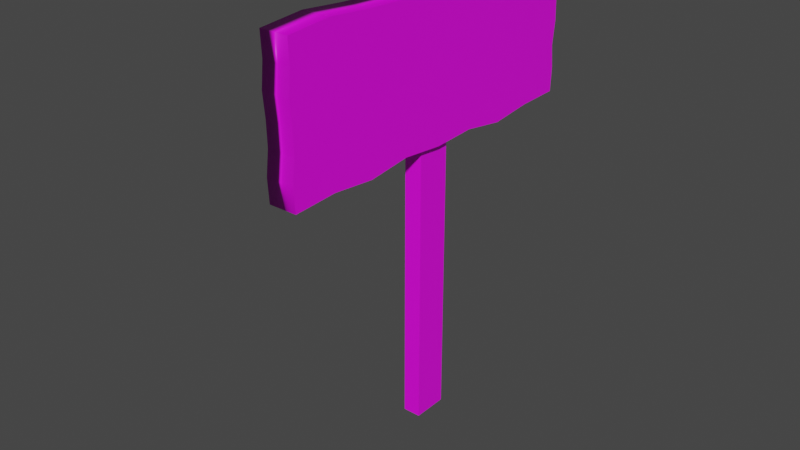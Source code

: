 # Source: wood_sign_1.blend  (saved by Blender 2.80.75; exported with 4.5.12 LTS)
import bpy
from mathutils import Matrix  # noqa: F401  (used for matrix-valued properties, if any)

bpy.ops.wm.read_factory_settings(use_empty=True)
scene = bpy.context.scene
scene.name = 'Scene'

# ---- collections
col_collection = bpy.data.collections.new('Collection'); scene.collection.children.link(col_collection)

# ---- images (referenced by path relative to the original .blend; pixels are not part of the script)
import os
ASSET_DIR = os.environ.get("B2B_ASSET_DIR", "")  # directory of the original .blend (textures are referenced by path, not embedded)
HERE = os.path.dirname(os.path.abspath(__file__))  # packed textures are extracted next to this script under _unpacked/

def load_image(name, relpath, width, height, colorspace="sRGB"):
    """Load a texture the original file referenced (path relative to the .blend, or extracted next to this script)."""
    p = next((c for c in (os.path.join(HERE, relpath), os.path.join(ASSET_DIR, relpath)) if relpath and os.path.exists(c)), "")
    if p:
        img = bpy.data.images.load(p, check_existing=True)
        img.name = name
    else:  # same state as the original file: an image datablock whose file is absent (Cycles renders it pink)
        img = bpy.data.images.new(name, width, height)
        img.source = "FILE"
        img.filepath = "//" + (relpath or name)
    img.colorspace_settings.name = colorspace
    return img
img_dark_wood_jpg = load_image('dark_wood.jpg', 'dark_wood.jpg', 1024, 1024, 'sRGB')

# ---- materials (node trees are filled in below, after node groups)
mat_wood = bpy.data.materials.new('Wood')
mat_wood.use_transparent_shadow = False
mat_luthtext = bpy.data.materials.new('LuthText')
mat_luthtext.use_transparent_shadow = False

# ---- material node trees
mat_wood.use_nodes = True; mat_wood.node_tree.nodes.clear()
_N = mat_wood.node_tree.nodes; _L = mat_wood.node_tree.links
n0 = _N.new('ShaderNodeOutputMaterial'); n0.name = 'Material Output'; n0.location = (300, 300)
n1 = _N.new('ShaderNodeBsdfPrincipled'); n1.name = 'Principled BSDF'; n1.location = (10, 300)
n1.distribution = 'GGX'
n1.subsurface_method = 'BURLEY'
n1.inputs[3].default_value = 1.45
n1.inputs[27].default_value = (0.0, 0.0, 0.0, 1.0)
n1.inputs[28].default_value = 1.0
n2 = _N.new('ShaderNodeTexImage'); n2.name = 'Image Texture'; n2.location = (-280, 270)
n2.image = img_dark_wood_jpg
_L.new(n1.outputs[0], n0.inputs[0])
_L.new(n2.outputs[0], n1.inputs[0])
n0.is_active_output = True
mat_luthtext.use_nodes = True; mat_luthtext.node_tree.nodes.clear()
_N = mat_luthtext.node_tree.nodes; _L = mat_luthtext.node_tree.links
n0 = _N.new('ShaderNodeOutputMaterial'); n0.name = 'Material Output'; n0.location = (300, 300)
n1 = _N.new('ShaderNodeBsdfPrincipled'); n1.name = 'Principled BSDF'; n1.location = (10, 300)
n1.distribution = 'GGX'
n1.subsurface_method = 'BURLEY'
n1.inputs[0].default_value = (0.007775, 0.007775, 0.007775, 1.0)
n1.inputs[3].default_value = 1.45
n1.inputs[27].default_value = (0.0, 0.0, 0.0, 1.0)
n1.inputs[28].default_value = 1.0
_L.new(n1.outputs[0], n0.inputs[0])
n0.is_active_output = True

# ---- world
world_world = bpy.data.worlds.new('World'); scene.world = world_world
world_world.use_nodes = True; world_world.node_tree.nodes.clear()
_N = world_world.node_tree.nodes; _L = world_world.node_tree.links
n0 = _N.new('ShaderNodeOutputWorld'); n0.name = 'World Output'; n0.location = (300, 300)
n1 = _N.new('ShaderNodeBackground'); n1.name = 'Background'; n1.location = (10, 300)
n1.inputs[0].default_value = (0.05088, 0.05088, 0.05088, 1.0)
_L.new(n1.outputs[0], n0.inputs[0])
n0.is_active_output = True
world_world.color = (0.05088, 0.05088, 0.05088)
world_world.use_sun_shadow = False
world_world.sun_shadow_jitter_overblur = 0.0

# ---- meshes
me_cube = bpy.data.meshes.new('Cube')
me_cube.from_pydata([(1.0, 1.0, 1.0), (1.0, 1.0, -1.0), (1.0, -1.0, 1.0), (1.0, -1.0, -1.0), (-1.0, 1.0, 1.0), (-1.0, 1.0, -1.0), (-1.0, -1.0, 1.0), (-1.0, -1.0, -1.0)], [], [(0, 4, 6, 2), (3, 2, 6, 7), (7, 6, 4, 5), (5, 1, 3, 7), (1, 0, 2, 3), (5, 4, 0, 1)])
_uv = me_cube.uv_layers.new(name='UVMap')
_uv.uv.foreach_set('vector', [0.375, 0.0, 0.625, 0.0, 0.625, 0.25, 0.375, 0.25, 0.372, 0.558, 0.2947, 0.558, 0.2947, 0.442, 0.372, 0.442, 0.3088, 0.4231, 0.3088, 0.5769, 0.358, 0.5769, 0.358, 0.4231, 0.375, 0.75, 0.625, 0.75, 0.625, 1.0, 0.375, 1.0, 0.3502, 0.5252, 0.3165, 0.5252, 0.3165, 0.4748, 0.3502, 0.4748, 0.7186, 0.5936, 0.7814, 0.5936, 0.7814, 0.6564, 0.7186, 0.6564])
me_cube.materials.append(mat_wood)
me_cube.use_remesh_preserve_volume = False
me_cube.use_remesh_preserve_attributes = False
me_cube.use_mirror_vertex_groups = False
me_cube.update()
me_cube_001 = bpy.data.meshes.new('Cube.001')
me_cube_001.from_pydata([(-1.0, -1.0, -1.0), (-1.0, -1.0, 1.0), (-1.0, 1.0, -1.0), (-1.0, 1.0, 1.0), (1.0, -1.0, -1.0), (1.0, -1.0, 1.0), (1.0, 1.0, -1.0), (1.0, 1.0, 1.0), (-1.0, 0.75, -1.014), (-1.0, 0.5, -1.08), (-1.0, 0.25, -0.9855), (-1.0, 0.0, -1.015), (-1.0, -0.25, -0.9564), (-1.0, -0.5, -1.028), (-1.0, -0.75, -0.967), (-1.0, -0.75, 1.052), (-1.0, -0.5, 1.0), (-1.0, -0.25, 0.9711), (-1.0, 0.0, 1.025), (-1.0, 0.25, 0.9937), (-1.0, 0.5, 0.9424), (-1.0, 0.75, 1.051), (1.0, -0.75, -0.967), (1.0, -0.5, -1.028), (1.0, -0.25, -0.9564), (1.0, 0.0, -1.015), (1.0, 0.25, -0.9855), (1.0, 0.5, -1.08), (1.0, 0.75, -1.014), (1.0, 0.75, 1.051), (1.0, 0.5, 0.9424), (1.0, 0.25, 0.9937), (1.0, 0.0, 1.025), (1.0, -0.25, 0.9711), (1.0, -0.5, 1.0), (1.0, -0.75, 1.052), (-1.0, -1.008, -0.6667), (-1.0, -0.9917, -0.3333), (-1.0, -0.995, 2.98e-08), (-1.0, -1.007, 0.3333), (-1.0, -0.9934, 0.6667), (-1.0, 0.988, 0.6667), (-1.0, 1.005, 0.3333), (-1.0, 1.01, -2.98e-08), (-1.0, 0.9926, -0.3333), (-1.0, 1.007, -0.6667), (1.0, 0.988, 0.6667), (1.0, 1.005, 0.3333), (1.0, 1.01, -2.98e-08), (1.0, 0.9926, -0.3333), (1.0, 1.007, -0.6667), (1.0, -0.9934, 0.6667), (1.0, -1.007, 0.3333), (1.0, -0.995, -2.98e-08), (1.0, -0.9917, -0.3333), (1.0, -1.008, -0.6667), (1.0, 0.75, 0.7069), (1.0, 0.75, 0.3627), (1.0, 0.75, 0.01853), (1.0, 0.75, -0.3256), (1.0, 0.75, -0.6698), (1.0, 0.5, 0.6053), (1.0, 0.5, 0.2682), (1.0, 0.5, -0.06898), (1.0, 0.5, -0.4061), (1.0, 0.5, -0.7432), (1.0, 0.25, 0.6638), (1.0, 0.25, 0.334), (1.0, 0.25, 0.004113), (1.0, 0.25, -0.3257), (1.0, 0.25, -0.6556), (1.0, 0.0, 0.685), (1.0, 0.0, 0.3451), (1.0, 0.0, 0.005159), (1.0, 0.0, -0.3348), (1.0, 0.0, -0.6747), (1.0, -0.25, 0.6498), (1.0, -0.25, 0.3286), (1.0, -0.25, 0.007341), (1.0, -0.25, -0.3139), (1.0, -0.25, -0.6352), (1.0, -0.5, 0.6619), (1.0, -0.5, 0.3239), (1.0, -0.5, -0.01422), (1.0, -0.5, -0.3523), (1.0, -0.5, -0.6904), (1.0, -0.75, 0.7156), (1.0, -0.75, 0.3791), (1.0, -0.75, 0.04255), (1.0, -0.75, -0.294), (1.0, -0.75, -0.6305), (-1.0, -0.75, 0.7156), (-1.0, -0.75, 0.3791), (-1.0, -0.75, 0.04255), (-1.0, -0.75, -0.294), (-1.0, -0.75, -0.6305), (-1.0, -0.5, 0.6619), (-1.0, -0.5, 0.3239), (-1.0, -0.5, -0.01422), (-1.0, -0.5, -0.3523), (-1.0, -0.5, -0.6904), (-1.0, -0.25, 0.6498), (-1.0, -0.25, 0.3286), (-1.0, -0.25, 0.007341), (-1.0, -0.25, -0.3139), (-1.0, -0.25, -0.6352), (-1.0, 0.0, 0.685), (-1.0, 0.0, 0.3451), (-1.0, 0.0, 0.005159), (-1.0, 0.0, -0.3348), (-1.0, 0.0, -0.6747), (-1.0, 0.25, 0.6638), (-1.0, 0.25, 0.334), (-1.0, 0.25, 0.004113), (-1.0, 0.25, -0.3257), (-1.0, 0.25, -0.6556), (-1.0, 0.5, 0.6053), (-1.0, 0.5, 0.2682), (-1.0, 0.5, -0.06898), (-1.0, 0.5, -0.4061), (-1.0, 0.5, -0.7432), (-1.0, 0.75, 0.7069), (-1.0, 0.75, 0.3627), (-1.0, 0.75, 0.01853), (-1.0, 0.75, -0.3256), (-1.0, 0.75, -0.6698)], [], [(121, 21, 3, 41), (41, 3, 7, 46), (86, 35, 5, 51), (51, 5, 1, 40), (14, 22, 4, 0), (35, 15, 1, 5), (7, 3, 21, 29), (29, 21, 20, 30), (30, 20, 19, 31), (31, 19, 18, 32), (32, 18, 17, 33), (33, 17, 16, 34), (34, 16, 15, 35), (2, 6, 28, 8), (8, 28, 27, 9), (9, 27, 26, 10), (10, 26, 25, 11), (11, 25, 24, 12), (12, 24, 23, 13), (13, 23, 22, 14), (46, 7, 29, 56), (56, 29, 30, 61), (61, 30, 31, 66), (66, 31, 32, 71), (71, 32, 33, 76), (76, 33, 34, 81), (81, 34, 35, 86), (40, 1, 15, 91), (91, 15, 16, 96), (96, 16, 17, 101), (101, 17, 18, 106), (106, 18, 19, 111), (111, 19, 20, 116), (116, 20, 21, 121), (9, 120, 125, 8), (120, 119, 124, 125), (119, 118, 123, 124), (118, 117, 122, 123), (117, 116, 121, 122), (10, 115, 120, 9), (115, 114, 119, 120), (114, 113, 118, 119), (113, 112, 117, 118), (112, 111, 116, 117), (11, 110, 115, 10), (110, 109, 114, 115), (109, 108, 113, 114), (108, 107, 112, 113), (107, 106, 111, 112), (12, 105, 110, 11), (105, 104, 109, 110), (104, 103, 108, 109), (103, 102, 107, 108), (102, 101, 106, 107), (13, 100, 105, 12), (100, 99, 104, 105), (99, 98, 103, 104), (98, 97, 102, 103), (97, 96, 101, 102), (14, 95, 100, 13), (95, 94, 99, 100), (94, 93, 98, 99), (93, 92, 97, 98), (92, 91, 96, 97), (0, 36, 95, 14), (36, 37, 94, 95), (37, 38, 93, 94), (38, 39, 92, 93), (39, 40, 91, 92), (23, 85, 90, 22), (85, 84, 89, 90), (84, 83, 88, 89), (83, 82, 87, 88), (82, 81, 86, 87), (24, 80, 85, 23), (80, 79, 84, 85), (79, 78, 83, 84), (78, 77, 82, 83), (77, 76, 81, 82), (25, 75, 80, 24), (75, 74, 79, 80), (74, 73, 78, 79), (73, 72, 77, 78), (72, 71, 76, 77), (26, 70, 75, 25), (70, 69, 74, 75), (69, 68, 73, 74), (68, 67, 72, 73), (67, 66, 71, 72), (27, 65, 70, 26), (65, 64, 69, 70), (64, 63, 68, 69), (63, 62, 67, 68), (62, 61, 66, 67), (28, 60, 65, 27), (60, 59, 64, 65), (59, 58, 63, 64), (58, 57, 62, 63), (57, 56, 61, 62), (6, 50, 60, 28), (50, 49, 59, 60), (49, 48, 58, 59), (48, 47, 57, 58), (47, 46, 56, 57), (4, 55, 36, 0), (55, 54, 37, 36), (54, 53, 38, 37), (53, 52, 39, 38), (52, 51, 40, 39), (22, 90, 55, 4), (90, 89, 54, 55), (89, 88, 53, 54), (88, 87, 52, 53), (87, 86, 51, 52), (2, 45, 50, 6), (45, 44, 49, 50), (44, 43, 48, 49), (43, 42, 47, 48), (42, 41, 46, 47), (8, 125, 45, 2), (125, 124, 44, 45), (124, 123, 43, 44), (123, 122, 42, 43), (122, 121, 41, 42)])
me_cube_001.polygons.foreach_set('use_smooth', [0, 1, 0, 1, 1, 1, 1, 1, 1, 1, 1, 1, 1, 1, 1, 1, 1, 1, 1, 1, 0, 0, 0, 0, 0, 0, 0, 0, 0, 0, 0, 0, 0, 0, 0, 0, 0, 0, 0, 0, 0, 0, 0, 0, 0, 0, 0, 0, 0, 0, 0, 0, 0, 0, 0, 0, 0, 0, 0, 0, 0, 0, 0, 0, 0, 0, 0, 0, 0, 0, 0, 0, 0, 0, 0, 0, 0, 0, 0, 0, 0, 0, 0, 0, 0, 0, 0, 0, 0, 0, 0, 0, 0, 0, 0, 0, 0, 0, 0, 0, 0, 0, 0, 0, 1, 1, 1, 1, 1, 0, 0, 0, 0, 0, 1, 1, 1, 1, 1, 0, 0, 0, 0, 0])
_uv = me_cube_001.uv_layers.new(name='UVMap')
_uv.uv.foreach_set('vector', [0.08158, 0.8385, 0.08169, 0.9999, 0.003502, 0.9761, 0.007133, 0.8197, 8.166e-05, 0.2826, 8.166e-05, 0.116, 0.6661, 0.116, 0.6661, 0.2826, 0.5506, 0.1582, 0.5507, 0.0003336, 0.6289, 0.02488, 0.6267, 0.1812, 0.6663, 0.8333, 0.6663, 0.9999, 8.17e-05, 0.9999, 8.167e-05, 0.8333, 0.125, 0.7188, 0.375, 0.7188, 0.375, 0.75, 0.125, 0.75, 0.5992, 0.4103, 0.5992, 0.5897, 0.6843, 0.5897, 0.6843, 0.4103, 8.281e-05, 0.4103, 8.269e-05, 0.5897, 0.08512, 0.5897, 0.08512, 0.4103, 0.08512, 0.4103, 0.08512, 0.5897, 0.176, 0.5897, 0.176, 0.4103, 0.176, 0.4103, 0.176, 0.5897, 0.261, 0.5897, 0.261, 0.4103, 0.261, 0.4103, 0.261, 0.5897, 0.345, 0.5897, 0.345, 0.4103, 0.345, 0.4103, 0.345, 0.5897, 0.4302, 0.5897, 0.4302, 0.4103, 0.4302, 0.4103, 0.4302, 0.5897, 0.5141, 0.5897, 0.5141, 0.4103, 0.5141, 0.4103, 0.5141, 0.5897, 0.5992, 0.5897, 0.5992, 0.4103, 0.125, 0.5, 0.375, 0.5, 0.375, 0.5312, 0.125, 0.5312, 0.125, 0.5312, 0.375, 0.5312, 0.375, 0.5625, 0.125, 0.5625, 0.125, 0.5625, 0.375, 0.5625, 0.375, 0.5938, 0.125, 0.5938, 0.125, 0.5938, 0.375, 0.5938, 0.375, 0.625, 0.125, 0.625, 0.125, 0.625, 0.375, 0.625, 0.375, 0.6562, 0.125, 0.6562, 0.125, 0.6562, 0.375, 0.6562, 0.375, 0.6875, 0.125, 0.6875, 0.125, 0.6875, 0.375, 0.6875, 0.375, 0.7188, 0.125, 0.7188, 0.007133, 0.1803, 0.003502, 0.0239, 0.08169, 7.942e-05, 0.08158, 0.1615, 0.08158, 0.1615, 0.08169, 7.942e-05, 0.1598, 0.05115, 0.1597, 0.2093, 0.1597, 0.2093, 0.1598, 0.05115, 0.238, 0.02723, 0.2379, 0.1819, 0.2379, 0.1819, 0.238, 0.02723, 0.3162, 0.01267, 0.3161, 0.1721, 0.3161, 0.1721, 0.3162, 0.01267, 0.3944, 0.03807, 0.3943, 0.1887, 0.3943, 0.1887, 0.3944, 0.03807, 0.4725, 0.02463, 0.4724, 0.1832, 0.4724, 0.1832, 0.4725, 0.02463, 0.5507, 0.0003336, 0.5506, 0.1582, 0.6267, 0.8188, 0.6289, 0.9751, 0.5507, 0.9997, 0.5506, 0.8418, 0.5506, 0.8418, 0.5507, 0.9997, 0.4725, 0.9754, 0.4724, 0.8168, 0.4724, 0.8168, 0.4725, 0.9754, 0.3944, 0.9619, 0.3943, 0.8113, 0.3943, 0.8113, 0.3944, 0.9619, 0.3162, 0.9873, 0.3161, 0.8279, 0.3161, 0.8279, 0.3162, 0.9873, 0.238, 0.9728, 0.2379, 0.8181, 0.2379, 0.8181, 0.238, 0.9728, 0.1598, 0.9489, 0.1597, 0.7907, 0.1597, 0.7907, 0.1598, 0.9489, 0.08169, 0.9999, 0.08158, 0.8385, 0.1592, 7.942e-05, 0.1593, 0.1582, 0.08113, 0.1928, 0.08102, 0.03135, 0.1593, 0.1582, 0.1594, 0.3163, 0.08124, 0.3542, 0.08113, 0.1928, 0.1594, 0.3163, 0.1595, 0.4745, 0.08135, 0.5156, 0.08124, 0.3542, 0.1595, 0.4745, 0.1596, 0.6326, 0.08147, 0.6771, 0.08135, 0.5156, 0.1596, 0.6326, 0.1597, 0.7907, 0.08158, 0.8385, 0.08147, 0.6771, 0.2374, 0.04448, 0.2375, 0.1992, 0.1593, 0.1582, 0.1592, 7.942e-05, 0.2375, 0.1992, 0.2376, 0.3539, 0.1594, 0.3163, 0.1593, 0.1582, 0.2376, 0.3539, 0.2377, 0.5086, 0.1595, 0.4745, 0.1594, 0.3163, 0.2377, 0.5086, 0.2378, 0.6633, 0.1596, 0.6326, 0.1595, 0.4745, 0.2378, 0.6633, 0.2379, 0.8181, 0.1597, 0.7907, 0.1596, 0.6326, 0.3155, 0.03066, 0.3156, 0.1901, 0.2375, 0.1992, 0.2374, 0.04448, 0.3156, 0.1901, 0.3158, 0.3495, 0.2376, 0.3539, 0.2375, 0.1992, 0.3158, 0.3495, 0.3159, 0.509, 0.2377, 0.5086, 0.2376, 0.3539, 0.3159, 0.509, 0.316, 0.6684, 0.2378, 0.6633, 0.2377, 0.5086, 0.316, 0.6684, 0.3161, 0.8279, 0.2379, 0.8181, 0.2378, 0.6633, 0.3937, 0.05786, 0.3938, 0.2085, 0.3156, 0.1901, 0.3155, 0.03066, 0.3938, 0.2085, 0.3939, 0.3592, 0.3158, 0.3495, 0.3156, 0.1901, 0.3939, 0.3592, 0.394, 0.5099, 0.3159, 0.509, 0.3158, 0.3495, 0.394, 0.5099, 0.3941, 0.6606, 0.316, 0.6684, 0.3159, 0.509, 0.3941, 0.6606, 0.3943, 0.8113, 0.3161, 0.8279, 0.316, 0.6684, 0.4719, 0.02396, 0.472, 0.1825, 0.3938, 0.2085, 0.3937, 0.05786, 0.472, 0.1825, 0.4721, 0.3411, 0.3939, 0.3592, 0.3938, 0.2085, 0.4721, 0.3411, 0.4722, 0.4997, 0.394, 0.5099, 0.3939, 0.3592, 0.4722, 0.4997, 0.4723, 0.6582, 0.3941, 0.6606, 0.394, 0.5099, 0.4723, 0.6582, 0.4724, 0.8168, 0.3943, 0.8113, 0.3941, 0.6606, 0.5501, 0.05267, 0.5502, 0.2105, 0.472, 0.1825, 0.4719, 0.02396, 0.5502, 0.2105, 0.5503, 0.3683, 0.4721, 0.3411, 0.472, 0.1825, 0.5503, 0.3683, 0.5504, 0.5262, 0.4722, 0.4997, 0.4721, 0.3411, 0.5504, 0.5262, 0.5505, 0.684, 0.4723, 0.6582, 0.4722, 0.4997, 0.5505, 0.684, 0.5506, 0.8418, 0.4724, 0.8168, 0.4723, 0.6582, 0.6282, 0.03705, 0.6309, 0.1934, 0.5502, 0.2105, 0.5501, 0.05267, 0.6309, 0.1934, 0.6259, 0.3497, 0.5503, 0.3683, 0.5502, 0.2105, 0.6259, 0.3497, 0.627, 0.5061, 0.5504, 0.5262, 0.5503, 0.3683, 0.627, 0.5061, 0.6309, 0.6624, 0.5505, 0.684, 0.5504, 0.5262, 0.6309, 0.6624, 0.6267, 0.8188, 0.5506, 0.8418, 0.5505, 0.684, 0.4719, 0.976, 0.472, 0.8175, 0.5502, 0.7895, 0.5501, 0.9473, 0.472, 0.8175, 0.4721, 0.6589, 0.5503, 0.6317, 0.5502, 0.7895, 0.4721, 0.6589, 0.4722, 0.5003, 0.5504, 0.4738, 0.5503, 0.6317, 0.4722, 0.5003, 0.4723, 0.3418, 0.5505, 0.316, 0.5504, 0.4738, 0.4723, 0.3418, 0.4724, 0.1832, 0.5506, 0.1582, 0.5505, 0.316, 0.3937, 0.9421, 0.3938, 0.7915, 0.472, 0.8175, 0.4719, 0.976, 0.3938, 0.7915, 0.3939, 0.6408, 0.4721, 0.6589, 0.472, 0.8175, 0.3939, 0.6408, 0.394, 0.4901, 0.4722, 0.5003, 0.4721, 0.6589, 0.394, 0.4901, 0.3941, 0.3394, 0.4723, 0.3418, 0.4722, 0.5003, 0.3941, 0.3394, 0.3943, 0.1887, 0.4724, 0.1832, 0.4723, 0.3418, 0.3155, 0.9693, 0.3156, 0.8099, 0.3938, 0.7915, 0.3937, 0.9421, 0.3156, 0.8099, 0.3158, 0.6505, 0.3939, 0.6408, 0.3938, 0.7915, 0.3158, 0.6505, 0.3159, 0.491, 0.394, 0.4901, 0.3939, 0.6408, 0.3159, 0.491, 0.316, 0.3316, 0.3941, 0.3394, 0.394, 0.4901, 0.316, 0.3316, 0.3161, 0.1721, 0.3943, 0.1887, 0.3941, 0.3394, 0.2374, 0.9555, 0.2375, 0.8008, 0.3156, 0.8099, 0.3155, 0.9693, 0.2375, 0.8008, 0.2376, 0.6461, 0.3158, 0.6505, 0.3156, 0.8099, 0.2376, 0.6461, 0.2377, 0.4914, 0.3159, 0.491, 0.3158, 0.6505, 0.2377, 0.4914, 0.2378, 0.3367, 0.316, 0.3316, 0.3159, 0.491, 0.2378, 0.3367, 0.2379, 0.1819, 0.3161, 0.1721, 0.316, 0.3316, 0.1592, 0.9999, 0.1593, 0.8418, 0.2375, 0.8008, 0.2374, 0.9555, 0.1593, 0.8418, 0.1594, 0.6837, 0.2376, 0.6461, 0.2375, 0.8008, 0.1594, 0.6837, 0.1595, 0.5255, 0.2377, 0.4914, 0.2376, 0.6461, 0.1595, 0.5255, 0.1596, 0.3674, 0.2378, 0.3367, 0.2377, 0.4914, 0.1596, 0.3674, 0.1597, 0.2093, 0.2379, 0.1819, 0.2378, 0.3367, 0.08102, 0.9687, 0.08113, 0.8072, 0.1593, 0.8418, 0.1592, 0.9999, 0.08113, 0.8072, 0.08124, 0.6458, 0.1594, 0.6837, 0.1593, 0.8418, 0.08124, 0.6458, 0.08135, 0.4844, 0.1595, 0.5255, 0.1594, 0.6837, 0.08135, 0.4844, 0.08147, 0.3229, 0.1596, 0.3674, 0.1595, 0.5255, 0.08147, 0.3229, 0.08158, 0.1615, 0.1597, 0.2093, 0.1596, 0.3674, 0.002851, 0.962, 0.0009237, 0.8056, 0.08113, 0.8072, 0.08102, 0.9687, 0.0009237, 0.8056, 0.005388, 0.6493, 0.08124, 0.6458, 0.08113, 0.8072, 0.005388, 0.6493, 7.942e-05, 0.4929, 0.08135, 0.4844, 0.08124, 0.6458, 7.942e-05, 0.4929, 0.001772, 0.3366, 0.08147, 0.3229, 0.08135, 0.4844, 0.001772, 0.3366, 0.007133, 0.1803, 0.08158, 0.1615, 0.08147, 0.3229, 0.6663, 8.178e-05, 0.6663, 0.1667, 8.161e-05, 0.1667, 8.17e-05, 8.161e-05, 0.6663, 0.1667, 0.6663, 0.3334, 8.167e-05, 0.3334, 8.161e-05, 0.1667, 0.6663, 0.3334, 0.6663, 0.5, 8.167e-05, 0.5, 8.167e-05, 0.3334, 0.6663, 0.5, 0.6663, 0.6666, 8.167e-05, 0.6666, 8.167e-05, 0.5, 0.6663, 0.6666, 0.6663, 0.8333, 8.167e-05, 0.8333, 8.167e-05, 0.6666, 0.5501, 0.9473, 0.5502, 0.7895, 0.6309, 0.8066, 0.6282, 0.9629, 0.5502, 0.7895, 0.5503, 0.6317, 0.6259, 0.6503, 0.6309, 0.8066, 0.5503, 0.6317, 0.5504, 0.4738, 0.627, 0.4939, 0.6259, 0.6503, 0.5504, 0.4738, 0.5505, 0.316, 0.6309, 0.3376, 0.627, 0.4939, 0.5505, 0.316, 0.5506, 0.1582, 0.6267, 0.1812, 0.6309, 0.3376, 8.177e-05, 1.116, 8.175e-05, 0.9493, 0.6661, 0.9493, 0.6661, 1.116, 8.175e-05, 0.9493, 8.166e-05, 0.7826, 0.6661, 0.7826, 0.6661, 0.9493, 8.166e-05, 0.7826, 8.166e-05, 0.6159, 0.6661, 0.6159, 0.6661, 0.7826, 8.166e-05, 0.6159, 8.161e-05, 0.4493, 0.6661, 0.4493, 0.6661, 0.6159, 8.161e-05, 0.4493, 8.166e-05, 0.2826, 0.6661, 0.2826, 0.6661, 0.4493, 0.08102, 0.03135, 0.08113, 0.1928, 0.0009237, 0.1944, 0.00285, 0.03803, 0.08113, 0.1928, 0.08124, 0.3542, 0.005388, 0.3507, 0.0009237, 0.1944, 0.08124, 0.3542, 0.08135, 0.5156, 7.942e-05, 0.5071, 0.005388, 0.3507, 0.08135, 0.5156, 0.08147, 0.6771, 0.001772, 0.6634, 7.942e-05, 0.5071, 0.08147, 0.6771, 0.08158, 0.8385, 0.007133, 0.8197, 0.001772, 0.6634])
me_cube_001.materials.append(mat_wood)
me_cube_001.use_remesh_preserve_volume = False
me_cube_001.use_remesh_preserve_attributes = False
me_cube_001.use_mirror_vertex_groups = False
me_cube_001.update()

# ---- curves / text
txt_luthadel = bpy.data.curves.new('Luthadel', 'FONT')
txt_luthadel.dimensions = '2D'
txt_luthadel.body = 'Luthadel'
txt_luthadel.materials.append(mat_luthtext)
txt_luthadel.use_path_clamp = True
txt_luthadel.resolution_u = 16

# ---- objects
ob_cube = bpy.data.objects.new('Cube', me_cube)
ob_cube_001 = bpy.data.objects.new('Cube.001', me_cube_001)
ob_luthadel = bpy.data.objects.new('Luthadel', txt_luthadel)

# ---- transforms, parenting, visibility, modifiers, constraints
ob_cube.location = (0.0, 0.0, 0.0)
ob_cube.scale = (0.25, 0.5, 5.0)
ob_cube.lock_rotations_4d = False
ob_cube.empty_display_type = 'ARROWS'
ob_cube.lineart.crease_threshold = 0.0
ob_cube_001.location = (0.0, 0.0, 5.0)
ob_cube_001.scale = (0.4, 5.0, 2.0)
ob_cube_001.lineart.crease_threshold = 0.0
ob_luthadel.location = (-0.4054, 2.467, 4.825)
ob_luthadel.rotation_euler = (1.571, 0.0, -1.571)
ob_luthadel.scale = (1.5, 1.5, 1.5)
ob_luthadel.lineart.crease_threshold = 0.0

# ---- collection membership
col_collection.objects.link(ob_cube)
col_collection.objects.link(ob_cube_001)
col_collection.objects.link(ob_luthadel)

# ---- scene / render settings (as saved in the file)
scene.frame_start = 1; scene.frame_end = 250; scene.frame_set(1)
scene.render.engine = 'BLENDER_EEVEE_NEXT'
scene.cycles.use_denoising = False
scene.cycles.samples = 128
scene.cycles.sampling_pattern = 'TABULATED_SOBOL'
scene.cycles.use_adaptive_sampling = False
scene.cycles.use_light_tree = False
scene.view_settings.view_transform = 'Filmic'
bpy.context.view_layer.update()

# ---- added for rendering (the .blend has no active camera and no usable light): camera, sun
cam_auto = bpy.data.cameras.new('AutoCamera')
cam_auto.lens = 50.0
cam_auto.sensor_width = 36.0
cam_auto.clip_end = 1000.0
ob_auto_camera = bpy.data.objects.new('AutoCamera', cam_auto)
scene.collection.objects.link(ob_auto_camera)
ob_auto_camera.location = (15.8549, -20.0334, 13.7381)
ob_auto_camera.rotation_euler = (1.09748, -7.21219e-08, 0.694738)
scene.camera = ob_auto_camera
light_auto_sun = bpy.data.lights.new('AutoSun', 'SUN')
light_auto_sun.energy = 3.0
light_auto_sun.angle = 0.0523599
ob_auto_sun = bpy.data.objects.new('AutoSun', light_auto_sun)
scene.collection.objects.link(ob_auto_sun)
ob_auto_sun.rotation_euler = (0.872665, 0.174533, 0.523599)
bpy.context.view_layer.update()
